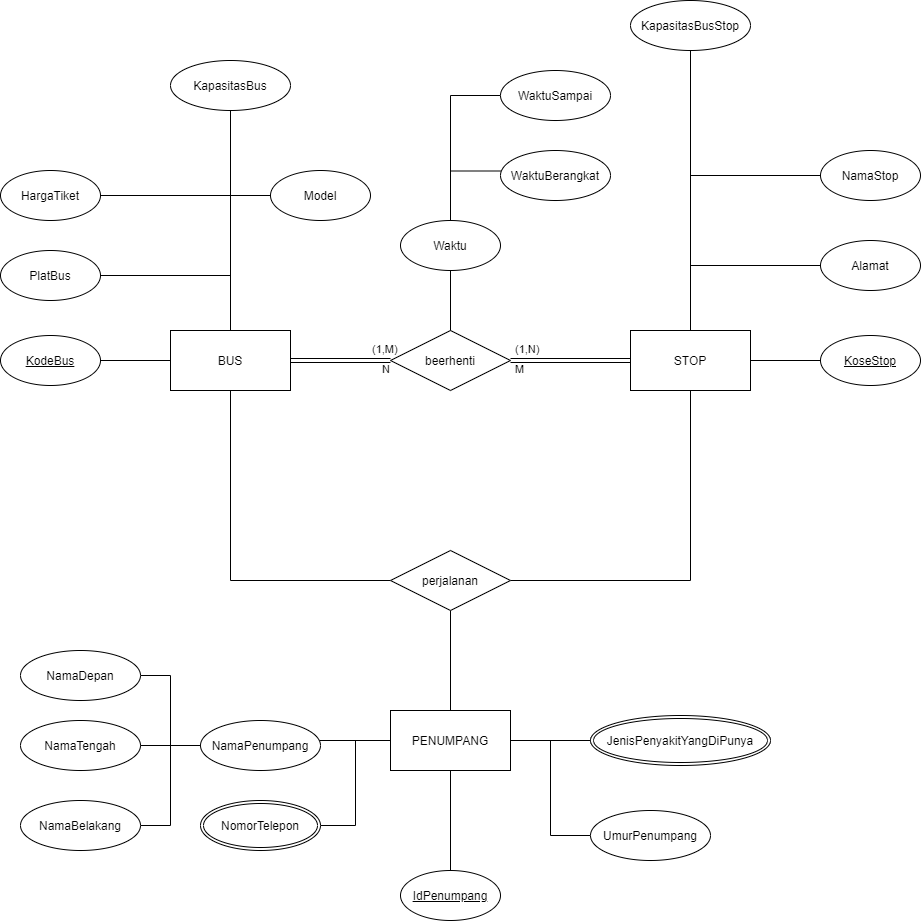

The diagram above was exported from draw.io. Its source (the exported page's mxGraphModel, read from the mxfile embedded in the PNG):
<mxGraphModel dx="1422" dy="1904" grid="1" gridSize="10" guides="1" tooltips="1" connect="1" arrows="1" fold="1" page="1" pageScale="1" pageWidth="850" pageHeight="1100" math="0" shadow="0">
  <root>
    <mxCell id="0" />
    <mxCell id="1" parent="0" />
    <mxCell id="KDIlcwOx6u44V4E7ta4k-8" style="edgeStyle=orthogonalEdgeStyle;rounded=0;orthogonalLoop=1;jettySize=auto;html=1;entryX=0;entryY=0.5;entryDx=0;entryDy=0;endArrow=none;endFill=0;" edge="1" parent="1" source="KDIlcwOx6u44V4E7ta4k-1" target="KDIlcwOx6u44V4E7ta4k-7">
      <mxGeometry relative="1" as="geometry">
        <Array as="points">
          <mxPoint x="250" y="410" />
        </Array>
      </mxGeometry>
    </mxCell>
    <mxCell id="KDIlcwOx6u44V4E7ta4k-1" value="BUS" style="rounded=0;whiteSpace=wrap;html=1;" vertex="1" parent="1">
      <mxGeometry x="190" y="160" width="120" height="60" as="geometry" />
    </mxCell>
    <mxCell id="KDIlcwOx6u44V4E7ta4k-2" value="STOP" style="rounded=0;whiteSpace=wrap;html=1;" vertex="1" parent="1">
      <mxGeometry x="650" y="160" width="120" height="60" as="geometry" />
    </mxCell>
    <mxCell id="KDIlcwOx6u44V4E7ta4k-3" value="PENUMPANG" style="rounded=0;whiteSpace=wrap;html=1;" vertex="1" parent="1">
      <mxGeometry x="410" y="540" width="120" height="60" as="geometry" />
    </mxCell>
    <mxCell id="KDIlcwOx6u44V4E7ta4k-5" style="edgeStyle=orthogonalEdgeStyle;rounded=0;orthogonalLoop=1;jettySize=auto;html=1;endArrow=none;endFill=0;shape=link;" edge="1" parent="1" source="KDIlcwOx6u44V4E7ta4k-4" target="KDIlcwOx6u44V4E7ta4k-1">
      <mxGeometry relative="1" as="geometry" />
    </mxCell>
    <mxCell id="KDIlcwOx6u44V4E7ta4k-6" style="edgeStyle=orthogonalEdgeStyle;shape=link;rounded=0;orthogonalLoop=1;jettySize=auto;html=1;endArrow=none;endFill=0;" edge="1" parent="1" source="KDIlcwOx6u44V4E7ta4k-4" target="KDIlcwOx6u44V4E7ta4k-2">
      <mxGeometry relative="1" as="geometry" />
    </mxCell>
    <mxCell id="KDIlcwOx6u44V4E7ta4k-4" value="beerhenti" style="shape=rhombus;perimeter=rhombusPerimeter;whiteSpace=wrap;html=1;align=center;" vertex="1" parent="1">
      <mxGeometry x="410" y="160" width="120" height="60" as="geometry" />
    </mxCell>
    <mxCell id="KDIlcwOx6u44V4E7ta4k-9" style="edgeStyle=orthogonalEdgeStyle;rounded=0;orthogonalLoop=1;jettySize=auto;html=1;entryX=0.5;entryY=1;entryDx=0;entryDy=0;endArrow=none;endFill=0;" edge="1" parent="1" source="KDIlcwOx6u44V4E7ta4k-7" target="KDIlcwOx6u44V4E7ta4k-2">
      <mxGeometry relative="1" as="geometry" />
    </mxCell>
    <mxCell id="KDIlcwOx6u44V4E7ta4k-10" style="edgeStyle=orthogonalEdgeStyle;rounded=0;orthogonalLoop=1;jettySize=auto;html=1;entryX=0.5;entryY=0;entryDx=0;entryDy=0;endArrow=none;endFill=0;" edge="1" parent="1" source="KDIlcwOx6u44V4E7ta4k-7" target="KDIlcwOx6u44V4E7ta4k-3">
      <mxGeometry relative="1" as="geometry" />
    </mxCell>
    <mxCell id="KDIlcwOx6u44V4E7ta4k-7" value="perjalanan" style="shape=rhombus;perimeter=rhombusPerimeter;whiteSpace=wrap;html=1;align=center;" vertex="1" parent="1">
      <mxGeometry x="410" y="380" width="120" height="60" as="geometry" />
    </mxCell>
    <mxCell id="KDIlcwOx6u44V4E7ta4k-14" style="edgeStyle=orthogonalEdgeStyle;rounded=0;orthogonalLoop=1;jettySize=auto;html=1;endArrow=none;endFill=0;" edge="1" parent="1" source="KDIlcwOx6u44V4E7ta4k-11" target="KDIlcwOx6u44V4E7ta4k-1">
      <mxGeometry relative="1" as="geometry" />
    </mxCell>
    <mxCell id="KDIlcwOx6u44V4E7ta4k-11" value="&lt;u&gt;KodeBus&lt;/u&gt;" style="ellipse;whiteSpace=wrap;html=1;" vertex="1" parent="1">
      <mxGeometry x="20" y="165" width="100" height="50" as="geometry" />
    </mxCell>
    <mxCell id="KDIlcwOx6u44V4E7ta4k-16" style="edgeStyle=orthogonalEdgeStyle;rounded=0;orthogonalLoop=1;jettySize=auto;html=1;endArrow=none;endFill=0;" edge="1" parent="1" source="KDIlcwOx6u44V4E7ta4k-15" target="KDIlcwOx6u44V4E7ta4k-2">
      <mxGeometry relative="1" as="geometry" />
    </mxCell>
    <mxCell id="KDIlcwOx6u44V4E7ta4k-15" value="&lt;u&gt;KoseStop&lt;/u&gt;" style="ellipse;whiteSpace=wrap;html=1;" vertex="1" parent="1">
      <mxGeometry x="840" y="165" width="100" height="50" as="geometry" />
    </mxCell>
    <mxCell id="KDIlcwOx6u44V4E7ta4k-18" style="edgeStyle=orthogonalEdgeStyle;rounded=0;orthogonalLoop=1;jettySize=auto;html=1;entryX=0.5;entryY=1;entryDx=0;entryDy=0;endArrow=none;endFill=0;" edge="1" parent="1" source="KDIlcwOx6u44V4E7ta4k-17" target="KDIlcwOx6u44V4E7ta4k-3">
      <mxGeometry relative="1" as="geometry" />
    </mxCell>
    <mxCell id="KDIlcwOx6u44V4E7ta4k-17" value="&lt;u&gt;IdPenumpang&lt;/u&gt;" style="ellipse;whiteSpace=wrap;html=1;" vertex="1" parent="1">
      <mxGeometry x="420" y="700" width="100" height="50" as="geometry" />
    </mxCell>
    <mxCell id="KDIlcwOx6u44V4E7ta4k-20" style="edgeStyle=orthogonalEdgeStyle;rounded=0;orthogonalLoop=1;jettySize=auto;html=1;entryX=0.25;entryY=0;entryDx=0;entryDy=0;endArrow=none;endFill=0;" edge="1" parent="1" source="KDIlcwOx6u44V4E7ta4k-19" target="KDIlcwOx6u44V4E7ta4k-1">
      <mxGeometry relative="1" as="geometry">
        <Array as="points">
          <mxPoint x="250" y="105" />
          <mxPoint x="250" y="160" />
        </Array>
      </mxGeometry>
    </mxCell>
    <mxCell id="KDIlcwOx6u44V4E7ta4k-19" value="PlatBus" style="ellipse;whiteSpace=wrap;html=1;" vertex="1" parent="1">
      <mxGeometry x="20" y="80" width="100" height="50" as="geometry" />
    </mxCell>
    <mxCell id="KDIlcwOx6u44V4E7ta4k-22" style="edgeStyle=orthogonalEdgeStyle;rounded=0;orthogonalLoop=1;jettySize=auto;html=1;entryX=0.25;entryY=0;entryDx=0;entryDy=0;endArrow=none;endFill=0;" edge="1" parent="1" source="KDIlcwOx6u44V4E7ta4k-21" target="KDIlcwOx6u44V4E7ta4k-1">
      <mxGeometry relative="1" as="geometry">
        <Array as="points">
          <mxPoint x="250" y="25" />
          <mxPoint x="250" y="160" />
        </Array>
      </mxGeometry>
    </mxCell>
    <mxCell id="KDIlcwOx6u44V4E7ta4k-21" value="HargaTiket" style="ellipse;whiteSpace=wrap;html=1;" vertex="1" parent="1">
      <mxGeometry x="20" width="100" height="50" as="geometry" />
    </mxCell>
    <mxCell id="KDIlcwOx6u44V4E7ta4k-26" style="edgeStyle=orthogonalEdgeStyle;rounded=0;orthogonalLoop=1;jettySize=auto;html=1;endArrow=none;endFill=0;" edge="1" parent="1" source="KDIlcwOx6u44V4E7ta4k-23" target="KDIlcwOx6u44V4E7ta4k-1">
      <mxGeometry relative="1" as="geometry" />
    </mxCell>
    <mxCell id="KDIlcwOx6u44V4E7ta4k-23" value="KapasitasBus" style="ellipse;whiteSpace=wrap;html=1;" vertex="1" parent="1">
      <mxGeometry x="190" y="-110" width="120" height="50" as="geometry" />
    </mxCell>
    <mxCell id="KDIlcwOx6u44V4E7ta4k-25" style="edgeStyle=orthogonalEdgeStyle;rounded=0;orthogonalLoop=1;jettySize=auto;html=1;endArrow=none;endFill=0;exitX=0;exitY=0.5;exitDx=0;exitDy=0;" edge="1" parent="1" source="KDIlcwOx6u44V4E7ta4k-24" target="KDIlcwOx6u44V4E7ta4k-1">
      <mxGeometry relative="1" as="geometry" />
    </mxCell>
    <mxCell id="KDIlcwOx6u44V4E7ta4k-24" value="Model" style="ellipse;whiteSpace=wrap;html=1;" vertex="1" parent="1">
      <mxGeometry x="290" width="100" height="50" as="geometry" />
    </mxCell>
    <mxCell id="KDIlcwOx6u44V4E7ta4k-29" style="edgeStyle=orthogonalEdgeStyle;rounded=0;orthogonalLoop=1;jettySize=auto;html=1;endArrow=none;endFill=0;" edge="1" parent="1" source="KDIlcwOx6u44V4E7ta4k-27" target="KDIlcwOx6u44V4E7ta4k-2">
      <mxGeometry relative="1" as="geometry" />
    </mxCell>
    <mxCell id="KDIlcwOx6u44V4E7ta4k-27" value="Alamat" style="ellipse;whiteSpace=wrap;html=1;" vertex="1" parent="1">
      <mxGeometry x="840" y="70" width="100" height="50" as="geometry" />
    </mxCell>
    <mxCell id="KDIlcwOx6u44V4E7ta4k-30" style="edgeStyle=orthogonalEdgeStyle;rounded=0;orthogonalLoop=1;jettySize=auto;html=1;entryX=0.5;entryY=0;entryDx=0;entryDy=0;endArrow=none;endFill=0;" edge="1" parent="1" source="KDIlcwOx6u44V4E7ta4k-28" target="KDIlcwOx6u44V4E7ta4k-2">
      <mxGeometry relative="1" as="geometry" />
    </mxCell>
    <mxCell id="KDIlcwOx6u44V4E7ta4k-28" value="NamaStop" style="ellipse;whiteSpace=wrap;html=1;" vertex="1" parent="1">
      <mxGeometry x="840" y="-20" width="100" height="50" as="geometry" />
    </mxCell>
    <mxCell id="KDIlcwOx6u44V4E7ta4k-32" style="edgeStyle=orthogonalEdgeStyle;rounded=0;orthogonalLoop=1;jettySize=auto;html=1;entryX=0.5;entryY=0;entryDx=0;entryDy=0;endArrow=none;endFill=0;" edge="1" parent="1" source="KDIlcwOx6u44V4E7ta4k-31" target="KDIlcwOx6u44V4E7ta4k-2">
      <mxGeometry relative="1" as="geometry" />
    </mxCell>
    <mxCell id="KDIlcwOx6u44V4E7ta4k-31" value="KapasitasBusStop" style="ellipse;whiteSpace=wrap;html=1;" vertex="1" parent="1">
      <mxGeometry x="650" y="-170" width="120" height="50" as="geometry" />
    </mxCell>
    <mxCell id="KDIlcwOx6u44V4E7ta4k-34" style="edgeStyle=orthogonalEdgeStyle;rounded=0;orthogonalLoop=1;jettySize=auto;html=1;entryX=0;entryY=0.5;entryDx=0;entryDy=0;endArrow=none;endFill=0;" edge="1" parent="1" source="KDIlcwOx6u44V4E7ta4k-33" target="KDIlcwOx6u44V4E7ta4k-3">
      <mxGeometry relative="1" as="geometry">
        <Array as="points">
          <mxPoint x="280" y="570" />
        </Array>
      </mxGeometry>
    </mxCell>
    <mxCell id="KDIlcwOx6u44V4E7ta4k-33" value="NamaPenumpang" style="ellipse;whiteSpace=wrap;html=1;" vertex="1" parent="1">
      <mxGeometry x="220" y="550" width="120" height="50" as="geometry" />
    </mxCell>
    <mxCell id="KDIlcwOx6u44V4E7ta4k-39" style="edgeStyle=orthogonalEdgeStyle;rounded=0;orthogonalLoop=1;jettySize=auto;html=1;entryX=0;entryY=0.5;entryDx=0;entryDy=0;endArrow=none;endFill=0;" edge="1" parent="1" source="KDIlcwOx6u44V4E7ta4k-35" target="KDIlcwOx6u44V4E7ta4k-33">
      <mxGeometry relative="1" as="geometry" />
    </mxCell>
    <mxCell id="KDIlcwOx6u44V4E7ta4k-35" value="NamaDepan" style="ellipse;whiteSpace=wrap;html=1;" vertex="1" parent="1">
      <mxGeometry x="40" y="480" width="120" height="50" as="geometry" />
    </mxCell>
    <mxCell id="KDIlcwOx6u44V4E7ta4k-38" style="edgeStyle=orthogonalEdgeStyle;rounded=0;orthogonalLoop=1;jettySize=auto;html=1;entryX=0;entryY=0.5;entryDx=0;entryDy=0;endArrow=none;endFill=0;" edge="1" parent="1" source="KDIlcwOx6u44V4E7ta4k-36" target="KDIlcwOx6u44V4E7ta4k-33">
      <mxGeometry relative="1" as="geometry" />
    </mxCell>
    <mxCell id="KDIlcwOx6u44V4E7ta4k-36" value="NamaTengah" style="ellipse;whiteSpace=wrap;html=1;" vertex="1" parent="1">
      <mxGeometry x="40" y="550" width="120" height="50" as="geometry" />
    </mxCell>
    <mxCell id="KDIlcwOx6u44V4E7ta4k-40" style="edgeStyle=orthogonalEdgeStyle;rounded=0;orthogonalLoop=1;jettySize=auto;html=1;entryX=0;entryY=0.5;entryDx=0;entryDy=0;endArrow=none;endFill=0;" edge="1" parent="1" source="KDIlcwOx6u44V4E7ta4k-37" target="KDIlcwOx6u44V4E7ta4k-33">
      <mxGeometry relative="1" as="geometry" />
    </mxCell>
    <mxCell id="KDIlcwOx6u44V4E7ta4k-37" value="NamaBelakang" style="ellipse;whiteSpace=wrap;html=1;" vertex="1" parent="1">
      <mxGeometry x="40" y="630" width="120" height="50" as="geometry" />
    </mxCell>
    <mxCell id="KDIlcwOx6u44V4E7ta4k-42" style="edgeStyle=orthogonalEdgeStyle;rounded=0;orthogonalLoop=1;jettySize=auto;html=1;entryX=0;entryY=0.5;entryDx=0;entryDy=0;endArrow=none;endFill=0;exitX=1;exitY=0.5;exitDx=0;exitDy=0;" edge="1" parent="1" source="KDIlcwOx6u44V4E7ta4k-43" target="KDIlcwOx6u44V4E7ta4k-3">
      <mxGeometry relative="1" as="geometry">
        <mxPoint x="340" y="680" as="sourcePoint" />
      </mxGeometry>
    </mxCell>
    <mxCell id="KDIlcwOx6u44V4E7ta4k-43" value="NomorTelepon" style="ellipse;shape=doubleEllipse;margin=3;whiteSpace=wrap;html=1;align=center;" vertex="1" parent="1">
      <mxGeometry x="220" y="630" width="120" height="50" as="geometry" />
    </mxCell>
    <mxCell id="KDIlcwOx6u44V4E7ta4k-46" style="edgeStyle=orthogonalEdgeStyle;rounded=0;orthogonalLoop=1;jettySize=auto;html=1;entryX=1;entryY=0.5;entryDx=0;entryDy=0;endArrow=none;endFill=0;" edge="1" parent="1" source="KDIlcwOx6u44V4E7ta4k-45" target="KDIlcwOx6u44V4E7ta4k-3">
      <mxGeometry relative="1" as="geometry" />
    </mxCell>
    <mxCell id="KDIlcwOx6u44V4E7ta4k-45" value="JenisPenyakitYangDiPunya" style="ellipse;shape=doubleEllipse;margin=3;whiteSpace=wrap;html=1;align=center;" vertex="1" parent="1">
      <mxGeometry x="610" y="545" width="180" height="50" as="geometry" />
    </mxCell>
    <mxCell id="KDIlcwOx6u44V4E7ta4k-48" value="&lt;span style=&quot;color: rgb(0 , 0 , 0) ; font-family: &amp;#34;helvetica&amp;#34; ; font-size: 11px ; font-style: normal ; font-weight: 400 ; letter-spacing: normal ; text-align: center ; text-indent: 0px ; text-transform: none ; word-spacing: 0px ; background-color: rgb(255 , 255 , 255) ; display: inline ; float: none&quot;&gt;(1,M)&lt;/span&gt;" style="text;whiteSpace=wrap;html=1;" vertex="1" parent="1">
      <mxGeometry x="390" y="165" width="50" height="30" as="geometry" />
    </mxCell>
    <mxCell id="KDIlcwOx6u44V4E7ta4k-49" value="&lt;span style=&quot;color: rgb(0 , 0 , 0) ; font-family: &amp;#34;helvetica&amp;#34; ; font-size: 11px ; font-style: normal ; font-weight: 400 ; letter-spacing: normal ; text-align: center ; text-indent: 0px ; text-transform: none ; word-spacing: 0px ; background-color: rgb(255 , 255 , 255) ; display: inline ; float: none&quot;&gt;(1,N)&lt;/span&gt;" style="text;whiteSpace=wrap;html=1;" vertex="1" parent="1">
      <mxGeometry x="533" y="165" width="50" height="30" as="geometry" />
    </mxCell>
    <mxCell id="KDIlcwOx6u44V4E7ta4k-50" value="&lt;div style=&quot;text-align: center&quot;&gt;&lt;font face=&quot;helvetica&quot;&gt;&lt;span style=&quot;font-size: 11px ; background-color: rgb(255 , 255 , 255)&quot;&gt;N&lt;/span&gt;&lt;/font&gt;&lt;/div&gt;" style="text;whiteSpace=wrap;html=1;" vertex="1" parent="1">
      <mxGeometry x="400" y="185" width="50" height="30" as="geometry" />
    </mxCell>
    <mxCell id="KDIlcwOx6u44V4E7ta4k-51" value="&lt;div style=&quot;text-align: center&quot;&gt;&lt;font face=&quot;helvetica&quot;&gt;&lt;span style=&quot;font-size: 11px ; background-color: rgb(255 , 255 , 255)&quot;&gt;M&lt;/span&gt;&lt;/font&gt;&lt;/div&gt;" style="text;whiteSpace=wrap;html=1;" vertex="1" parent="1">
      <mxGeometry x="533" y="185" width="50" height="30" as="geometry" />
    </mxCell>
    <mxCell id="KDIlcwOx6u44V4E7ta4k-53" style="edgeStyle=orthogonalEdgeStyle;rounded=0;orthogonalLoop=1;jettySize=auto;html=1;entryX=1;entryY=0.5;entryDx=0;entryDy=0;endArrow=none;endFill=0;" edge="1" parent="1" source="KDIlcwOx6u44V4E7ta4k-52" target="KDIlcwOx6u44V4E7ta4k-3">
      <mxGeometry relative="1" as="geometry" />
    </mxCell>
    <mxCell id="KDIlcwOx6u44V4E7ta4k-52" value="UmurPenumpang" style="ellipse;whiteSpace=wrap;html=1;" vertex="1" parent="1">
      <mxGeometry x="610" y="640" width="120" height="50" as="geometry" />
    </mxCell>
    <mxCell id="KDIlcwOx6u44V4E7ta4k-56" style="edgeStyle=orthogonalEdgeStyle;rounded=0;orthogonalLoop=1;jettySize=auto;html=1;endArrow=none;endFill=0;" edge="1" parent="1" source="KDIlcwOx6u44V4E7ta4k-55" target="KDIlcwOx6u44V4E7ta4k-4">
      <mxGeometry relative="1" as="geometry" />
    </mxCell>
    <mxCell id="KDIlcwOx6u44V4E7ta4k-58" style="edgeStyle=orthogonalEdgeStyle;rounded=0;orthogonalLoop=1;jettySize=auto;html=1;entryX=0.004;entryY=0.41;entryDx=0;entryDy=0;entryPerimeter=0;endArrow=none;endFill=0;" edge="1" parent="1" source="KDIlcwOx6u44V4E7ta4k-55" target="KDIlcwOx6u44V4E7ta4k-57">
      <mxGeometry relative="1" as="geometry" />
    </mxCell>
    <mxCell id="KDIlcwOx6u44V4E7ta4k-55" value="Waktu" style="ellipse;whiteSpace=wrap;html=1;" vertex="1" parent="1">
      <mxGeometry x="420" y="50" width="100" height="50" as="geometry" />
    </mxCell>
    <mxCell id="KDIlcwOx6u44V4E7ta4k-57" value="WaktuBerangkat" style="ellipse;whiteSpace=wrap;html=1;" vertex="1" parent="1">
      <mxGeometry x="520" y="-20" width="110" height="50" as="geometry" />
    </mxCell>
    <mxCell id="KDIlcwOx6u44V4E7ta4k-60" style="edgeStyle=orthogonalEdgeStyle;rounded=0;orthogonalLoop=1;jettySize=auto;html=1;endArrow=none;endFill=0;" edge="1" parent="1" source="KDIlcwOx6u44V4E7ta4k-59" target="KDIlcwOx6u44V4E7ta4k-55">
      <mxGeometry relative="1" as="geometry">
        <Array as="points">
          <mxPoint x="470" y="-75" />
        </Array>
      </mxGeometry>
    </mxCell>
    <mxCell id="KDIlcwOx6u44V4E7ta4k-59" value="WaktuSampai" style="ellipse;whiteSpace=wrap;html=1;" vertex="1" parent="1">
      <mxGeometry x="520" y="-100" width="110" height="50" as="geometry" />
    </mxCell>
  </root>
</mxGraphModel>